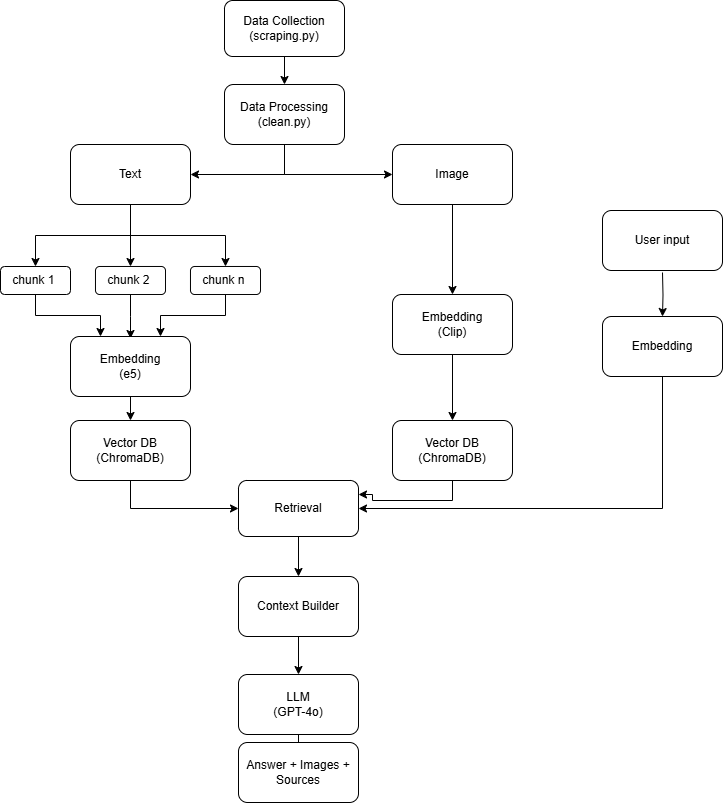

The diagram above was exported from draw.io. Its source (the exported page's mxGraphModel, read from the mxfile embedded in the PNG):
<mxGraphModel dx="1428" dy="777" grid="1" gridSize="14" guides="1" tooltips="1" connect="1" arrows="1" fold="1" page="1" pageScale="1" pageWidth="827" pageHeight="1169" math="0" shadow="0">
  <root>
    <mxCell id="0" />
    <mxCell id="1" parent="0" />
    <mxCell id="snA8JcmewLp5IhEb4g11-18" style="edgeStyle=orthogonalEdgeStyle;rounded=0;orthogonalLoop=1;jettySize=auto;html=1;exitX=0.5;exitY=1;exitDx=0;exitDy=0;entryX=0.5;entryY=0;entryDx=0;entryDy=0;" edge="1" parent="1" source="snA8JcmewLp5IhEb4g11-2" target="snA8JcmewLp5IhEb4g11-3">
      <mxGeometry relative="1" as="geometry" />
    </mxCell>
    <mxCell id="snA8JcmewLp5IhEb4g11-2" value="Data Collection&lt;div&gt;(scraping.py)&lt;/div&gt;" style="rounded=1;whiteSpace=wrap;html=1;" vertex="1" parent="1">
      <mxGeometry x="238" y="28" width="120" height="56" as="geometry" />
    </mxCell>
    <mxCell id="snA8JcmewLp5IhEb4g11-19" style="edgeStyle=orthogonalEdgeStyle;rounded=0;orthogonalLoop=1;jettySize=auto;html=1;exitX=0.5;exitY=1;exitDx=0;exitDy=0;" edge="1" parent="1" source="snA8JcmewLp5IhEb4g11-3" target="snA8JcmewLp5IhEb4g11-4">
      <mxGeometry relative="1" as="geometry" />
    </mxCell>
    <mxCell id="snA8JcmewLp5IhEb4g11-25" style="edgeStyle=orthogonalEdgeStyle;rounded=0;orthogonalLoop=1;jettySize=auto;html=1;exitX=0.5;exitY=1;exitDx=0;exitDy=0;" edge="1" parent="1" source="snA8JcmewLp5IhEb4g11-3" target="snA8JcmewLp5IhEb4g11-5">
      <mxGeometry relative="1" as="geometry" />
    </mxCell>
    <mxCell id="snA8JcmewLp5IhEb4g11-3" value="Data Processing&lt;div&gt;(clean.py)&lt;/div&gt;" style="rounded=1;whiteSpace=wrap;html=1;" vertex="1" parent="1">
      <mxGeometry x="238" y="112" width="120" height="60" as="geometry" />
    </mxCell>
    <mxCell id="snA8JcmewLp5IhEb4g11-21" style="edgeStyle=orthogonalEdgeStyle;rounded=0;orthogonalLoop=1;jettySize=auto;html=1;exitX=0.5;exitY=1;exitDx=0;exitDy=0;entryX=0.5;entryY=0;entryDx=0;entryDy=0;" edge="1" parent="1" source="snA8JcmewLp5IhEb4g11-4" target="snA8JcmewLp5IhEb4g11-6">
      <mxGeometry relative="1" as="geometry" />
    </mxCell>
    <mxCell id="snA8JcmewLp5IhEb4g11-22" style="edgeStyle=orthogonalEdgeStyle;rounded=0;orthogonalLoop=1;jettySize=auto;html=1;exitX=0.5;exitY=1;exitDx=0;exitDy=0;entryX=0.5;entryY=0;entryDx=0;entryDy=0;" edge="1" parent="1" source="snA8JcmewLp5IhEb4g11-4" target="snA8JcmewLp5IhEb4g11-7">
      <mxGeometry relative="1" as="geometry" />
    </mxCell>
    <mxCell id="snA8JcmewLp5IhEb4g11-38" style="edgeStyle=orthogonalEdgeStyle;rounded=0;orthogonalLoop=1;jettySize=auto;html=1;exitX=0.5;exitY=1;exitDx=0;exitDy=0;entryX=0.5;entryY=0;entryDx=0;entryDy=0;" edge="1" parent="1" source="snA8JcmewLp5IhEb4g11-4" target="snA8JcmewLp5IhEb4g11-8">
      <mxGeometry relative="1" as="geometry" />
    </mxCell>
    <mxCell id="snA8JcmewLp5IhEb4g11-4" value="Text" style="rounded=1;whiteSpace=wrap;html=1;" vertex="1" parent="1">
      <mxGeometry x="84" y="172" width="120" height="60" as="geometry" />
    </mxCell>
    <mxCell id="snA8JcmewLp5IhEb4g11-30" style="edgeStyle=orthogonalEdgeStyle;rounded=0;orthogonalLoop=1;jettySize=auto;html=1;exitX=0.5;exitY=1;exitDx=0;exitDy=0;entryX=0.5;entryY=0;entryDx=0;entryDy=0;" edge="1" parent="1" source="snA8JcmewLp5IhEb4g11-5" target="snA8JcmewLp5IhEb4g11-9">
      <mxGeometry relative="1" as="geometry" />
    </mxCell>
    <mxCell id="snA8JcmewLp5IhEb4g11-5" value="Image" style="rounded=1;whiteSpace=wrap;html=1;" vertex="1" parent="1">
      <mxGeometry x="406" y="172" width="120" height="60" as="geometry" />
    </mxCell>
    <mxCell id="snA8JcmewLp5IhEb4g11-36" style="edgeStyle=orthogonalEdgeStyle;rounded=0;orthogonalLoop=1;jettySize=auto;html=1;exitX=0.5;exitY=1;exitDx=0;exitDy=0;entryX=0.25;entryY=0;entryDx=0;entryDy=0;" edge="1" parent="1" source="snA8JcmewLp5IhEb4g11-6" target="snA8JcmewLp5IhEb4g11-10">
      <mxGeometry relative="1" as="geometry" />
    </mxCell>
    <mxCell id="snA8JcmewLp5IhEb4g11-6" value="chunk 1&amp;nbsp;" style="rounded=1;whiteSpace=wrap;html=1;" vertex="1" parent="1">
      <mxGeometry x="14" y="294" width="70" height="28" as="geometry" />
    </mxCell>
    <mxCell id="snA8JcmewLp5IhEb4g11-28" style="edgeStyle=orthogonalEdgeStyle;rounded=0;orthogonalLoop=1;jettySize=auto;html=1;exitX=0.5;exitY=1;exitDx=0;exitDy=0;" edge="1" parent="1" source="snA8JcmewLp5IhEb4g11-7">
      <mxGeometry relative="1" as="geometry">
        <mxPoint x="144" y="366" as="targetPoint" />
      </mxGeometry>
    </mxCell>
    <mxCell id="snA8JcmewLp5IhEb4g11-7" value="chunk 2&amp;nbsp;" style="rounded=1;whiteSpace=wrap;html=1;" vertex="1" parent="1">
      <mxGeometry x="109" y="294" width="70" height="28" as="geometry" />
    </mxCell>
    <mxCell id="snA8JcmewLp5IhEb4g11-35" style="edgeStyle=orthogonalEdgeStyle;rounded=0;orthogonalLoop=1;jettySize=auto;html=1;exitX=0.5;exitY=1;exitDx=0;exitDy=0;entryX=0.75;entryY=0;entryDx=0;entryDy=0;" edge="1" parent="1" source="snA8JcmewLp5IhEb4g11-8" target="snA8JcmewLp5IhEb4g11-10">
      <mxGeometry relative="1" as="geometry" />
    </mxCell>
    <mxCell id="snA8JcmewLp5IhEb4g11-8" value="chunk n&amp;nbsp;" style="rounded=1;whiteSpace=wrap;html=1;" vertex="1" parent="1">
      <mxGeometry x="204" y="294" width="70" height="28" as="geometry" />
    </mxCell>
    <mxCell id="snA8JcmewLp5IhEb4g11-31" style="edgeStyle=orthogonalEdgeStyle;rounded=0;orthogonalLoop=1;jettySize=auto;html=1;exitX=0.5;exitY=1;exitDx=0;exitDy=0;entryX=0.5;entryY=0;entryDx=0;entryDy=0;" edge="1" parent="1" source="snA8JcmewLp5IhEb4g11-9" target="snA8JcmewLp5IhEb4g11-12">
      <mxGeometry relative="1" as="geometry" />
    </mxCell>
    <mxCell id="snA8JcmewLp5IhEb4g11-9" value="Embedding&lt;div&gt;(Clip)&lt;/div&gt;" style="rounded=1;whiteSpace=wrap;html=1;" vertex="1" parent="1">
      <mxGeometry x="406" y="322" width="120" height="60" as="geometry" />
    </mxCell>
    <mxCell id="snA8JcmewLp5IhEb4g11-29" style="edgeStyle=orthogonalEdgeStyle;rounded=0;orthogonalLoop=1;jettySize=auto;html=1;exitX=0.5;exitY=1;exitDx=0;exitDy=0;entryX=0.5;entryY=0;entryDx=0;entryDy=0;" edge="1" parent="1" source="snA8JcmewLp5IhEb4g11-10" target="snA8JcmewLp5IhEb4g11-11">
      <mxGeometry relative="1" as="geometry" />
    </mxCell>
    <mxCell id="snA8JcmewLp5IhEb4g11-10" value="Embedding&lt;div&gt;(e5)&lt;/div&gt;" style="rounded=1;whiteSpace=wrap;html=1;" vertex="1" parent="1">
      <mxGeometry x="84" y="364" width="120" height="60" as="geometry" />
    </mxCell>
    <mxCell id="snA8JcmewLp5IhEb4g11-39" style="edgeStyle=orthogonalEdgeStyle;rounded=0;orthogonalLoop=1;jettySize=auto;html=1;exitX=0.5;exitY=1;exitDx=0;exitDy=0;entryX=0;entryY=0.5;entryDx=0;entryDy=0;" edge="1" parent="1" source="snA8JcmewLp5IhEb4g11-11" target="snA8JcmewLp5IhEb4g11-13">
      <mxGeometry relative="1" as="geometry" />
    </mxCell>
    <mxCell id="snA8JcmewLp5IhEb4g11-11" value="Vector DB&lt;div&gt;(ChromaDB)&lt;/div&gt;" style="rounded=1;whiteSpace=wrap;html=1;" vertex="1" parent="1">
      <mxGeometry x="84" y="448" width="120" height="60" as="geometry" />
    </mxCell>
    <mxCell id="snA8JcmewLp5IhEb4g11-32" style="edgeStyle=orthogonalEdgeStyle;rounded=0;orthogonalLoop=1;jettySize=auto;html=1;exitX=0.5;exitY=1;exitDx=0;exitDy=0;entryX=1;entryY=0.25;entryDx=0;entryDy=0;" edge="1" parent="1" source="snA8JcmewLp5IhEb4g11-12" target="snA8JcmewLp5IhEb4g11-13">
      <mxGeometry relative="1" as="geometry" />
    </mxCell>
    <mxCell id="snA8JcmewLp5IhEb4g11-12" value="Vector DB&lt;div&gt;(ChromaDB)&lt;/div&gt;" style="rounded=1;whiteSpace=wrap;html=1;" vertex="1" parent="1">
      <mxGeometry x="406" y="448" width="120" height="60" as="geometry" />
    </mxCell>
    <mxCell id="snA8JcmewLp5IhEb4g11-44" style="edgeStyle=orthogonalEdgeStyle;rounded=0;orthogonalLoop=1;jettySize=auto;html=1;exitX=0.5;exitY=1;exitDx=0;exitDy=0;" edge="1" parent="1" source="snA8JcmewLp5IhEb4g11-13" target="snA8JcmewLp5IhEb4g11-42">
      <mxGeometry relative="1" as="geometry" />
    </mxCell>
    <mxCell id="snA8JcmewLp5IhEb4g11-13" value="Retrieval" style="rounded=1;whiteSpace=wrap;html=1;" vertex="1" parent="1">
      <mxGeometry x="252" y="508" width="120" height="56" as="geometry" />
    </mxCell>
    <mxCell id="snA8JcmewLp5IhEb4g11-33" style="edgeStyle=orthogonalEdgeStyle;rounded=0;orthogonalLoop=1;jettySize=auto;html=1;exitX=0.5;exitY=1;exitDx=0;exitDy=0;" edge="1" parent="1" target="snA8JcmewLp5IhEb4g11-15">
      <mxGeometry relative="1" as="geometry">
        <mxPoint x="676" y="300" as="sourcePoint" />
      </mxGeometry>
    </mxCell>
    <mxCell id="snA8JcmewLp5IhEb4g11-14" value="User input" style="rounded=1;whiteSpace=wrap;html=1;" vertex="1" parent="1">
      <mxGeometry x="616" y="238" width="120" height="60" as="geometry" />
    </mxCell>
    <mxCell id="snA8JcmewLp5IhEb4g11-34" style="edgeStyle=orthogonalEdgeStyle;rounded=0;orthogonalLoop=1;jettySize=auto;html=1;exitX=0.5;exitY=1;exitDx=0;exitDy=0;entryX=1;entryY=0.5;entryDx=0;entryDy=0;" edge="1" parent="1" source="snA8JcmewLp5IhEb4g11-15" target="snA8JcmewLp5IhEb4g11-13">
      <mxGeometry relative="1" as="geometry" />
    </mxCell>
    <mxCell id="snA8JcmewLp5IhEb4g11-15" value="Embedding" style="rounded=1;whiteSpace=wrap;html=1;" vertex="1" parent="1">
      <mxGeometry x="616" y="344" width="120" height="60" as="geometry" />
    </mxCell>
    <mxCell id="snA8JcmewLp5IhEb4g11-41" style="edgeStyle=orthogonalEdgeStyle;rounded=0;orthogonalLoop=1;jettySize=auto;html=1;exitX=0.5;exitY=1;exitDx=0;exitDy=0;entryX=0.5;entryY=0;entryDx=0;entryDy=0;" edge="1" parent="1" source="snA8JcmewLp5IhEb4g11-16">
      <mxGeometry relative="1" as="geometry">
        <mxPoint x="312" y="800" as="targetPoint" />
      </mxGeometry>
    </mxCell>
    <mxCell id="snA8JcmewLp5IhEb4g11-16" value="LLM&lt;div&gt;(GPT-4o)&lt;/div&gt;" style="rounded=1;whiteSpace=wrap;html=1;" vertex="1" parent="1">
      <mxGeometry x="252" y="702" width="120" height="60" as="geometry" />
    </mxCell>
    <mxCell id="snA8JcmewLp5IhEb4g11-17" value="Answer + Images + Sources" style="rounded=1;whiteSpace=wrap;html=1;" vertex="1" parent="1">
      <mxGeometry x="252" y="770" width="120" height="60" as="geometry" />
    </mxCell>
    <mxCell id="snA8JcmewLp5IhEb4g11-45" style="edgeStyle=orthogonalEdgeStyle;rounded=0;orthogonalLoop=1;jettySize=auto;html=1;exitX=0.5;exitY=1;exitDx=0;exitDy=0;entryX=0.5;entryY=0;entryDx=0;entryDy=0;" edge="1" parent="1" source="snA8JcmewLp5IhEb4g11-42" target="snA8JcmewLp5IhEb4g11-16">
      <mxGeometry relative="1" as="geometry" />
    </mxCell>
    <mxCell id="snA8JcmewLp5IhEb4g11-42" value="Context Builder" style="rounded=1;whiteSpace=wrap;html=1;" vertex="1" parent="1">
      <mxGeometry x="252" y="604" width="120" height="60" as="geometry" />
    </mxCell>
  </root>
</mxGraphModel>